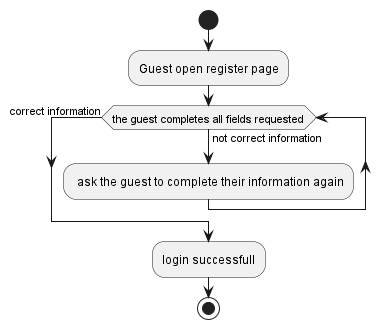

The diagram above was rendered by PlantUML. Its source (embedded in the PNG):
@startuml
'https://plantuml.com/activity-diagram-beta

start
:Guest open register page;
while (the guest completes all fields requested) is (not correct information)
: ask the guest to complete their information again;
endwhile(correct information)
:login successfull;
stop

@enduml